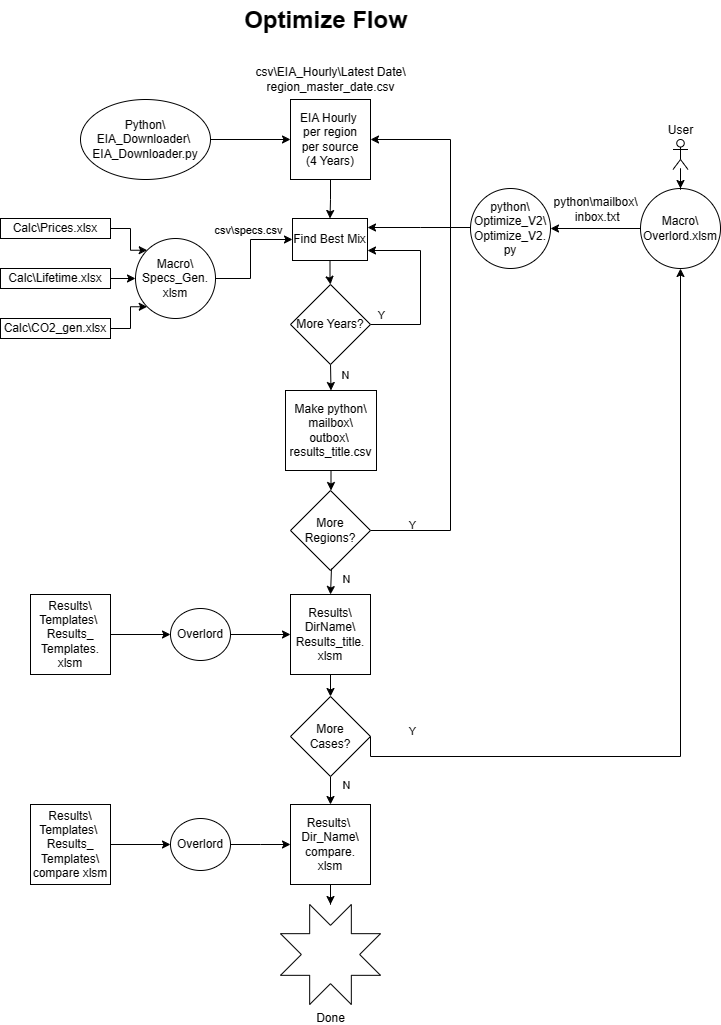

The diagram above was exported from draw.io. Its source (the exported page's mxGraphModel, read from the mxfile embedded in the PNG):
<mxGraphModel dx="705" dy="463" grid="1" gridSize="10" guides="1" tooltips="1" connect="1" arrows="1" fold="1" page="1" pageScale="1" pageWidth="850" pageHeight="1100" math="0" shadow="0">
  <root>
    <mxCell id="0" />
    <mxCell id="1" parent="0" />
    <mxCell id="XOS-CpgFwpekMtQFtGS_-9" value="" style="edgeStyle=orthogonalEdgeStyle;rounded=0;orthogonalLoop=1;jettySize=auto;html=1;exitX=1;exitY=0.5;exitDx=0;exitDy=0;entryX=1;entryY=0.75;entryDx=0;entryDy=0;movable=1;resizable=1;rotatable=1;deletable=1;editable=1;locked=0;connectable=1;" parent="1" source="XOS-CpgFwpekMtQFtGS_-1" target="XOS-CpgFwpekMtQFtGS_-4" edge="1">
      <mxGeometry x="-0.5882" y="-120" relative="1" as="geometry">
        <Array as="points">
          <mxPoint x="500" y="337" />
          <mxPoint x="500" y="263" />
          <mxPoint x="447" y="263" />
        </Array>
        <mxPoint as="offset" />
      </mxGeometry>
    </mxCell>
    <mxCell id="XOS-CpgFwpekMtQFtGS_-10" value="Y" style="edgeLabel;html=1;align=center;verticalAlign=middle;resizable=0;points=[];" parent="XOS-CpgFwpekMtQFtGS_-9" vertex="1" connectable="0">
      <mxGeometry x="-0.7613" y="18" relative="1" as="geometry">
        <mxPoint x="-11" y="8" as="offset" />
      </mxGeometry>
    </mxCell>
    <mxCell id="XOS-CpgFwpekMtQFtGS_-21" value="Y" style="edgeLabel;html=1;align=center;verticalAlign=middle;resizable=0;points=[];" parent="XOS-CpgFwpekMtQFtGS_-9" vertex="1" connectable="0">
      <mxGeometry x="-0.8625" y="8" relative="1" as="geometry">
        <mxPoint x="29" y="208" as="offset" />
      </mxGeometry>
    </mxCell>
    <mxCell id="XOS-CpgFwpekMtQFtGS_-23" value="N" style="edgeLabel;html=1;align=center;verticalAlign=middle;resizable=0;points=[];" parent="XOS-CpgFwpekMtQFtGS_-9" vertex="1" connectable="0">
      <mxGeometry x="-0.8625" y="8" relative="1" as="geometry">
        <mxPoint x="-38" y="58" as="offset" />
      </mxGeometry>
    </mxCell>
    <mxCell id="XOS-CpgFwpekMtQFtGS_-38" value="N" style="edgeLabel;html=1;align=center;verticalAlign=middle;resizable=0;points=[];" parent="XOS-CpgFwpekMtQFtGS_-9" vertex="1" connectable="0">
      <mxGeometry x="-0.8625" y="8" relative="1" as="geometry">
        <mxPoint x="-37" y="262" as="offset" />
      </mxGeometry>
    </mxCell>
    <mxCell id="XOS-CpgFwpekMtQFtGS_-43" value="Y" style="edgeLabel;html=1;align=center;verticalAlign=middle;resizable=0;points=[];" parent="XOS-CpgFwpekMtQFtGS_-9" vertex="1" connectable="0">
      <mxGeometry x="-0.8625" y="8" relative="1" as="geometry">
        <mxPoint x="29" y="414" as="offset" />
      </mxGeometry>
    </mxCell>
    <mxCell id="XOS-CpgFwpekMtQFtGS_-44" value="N" style="edgeLabel;html=1;align=center;verticalAlign=middle;resizable=0;points=[];" parent="XOS-CpgFwpekMtQFtGS_-9" vertex="1" connectable="0">
      <mxGeometry x="-0.8625" y="8" relative="1" as="geometry">
        <mxPoint x="-37" y="468" as="offset" />
      </mxGeometry>
    </mxCell>
    <mxCell id="XOS-CpgFwpekMtQFtGS_-25" style="edgeStyle=orthogonalEdgeStyle;rounded=0;orthogonalLoop=1;jettySize=auto;html=1;exitX=0.5;exitY=1;exitDx=0;exitDy=0;entryX=0.5;entryY=0;entryDx=0;entryDy=0;" parent="1" source="XOS-CpgFwpekMtQFtGS_-1" target="XOS-CpgFwpekMtQFtGS_-24" edge="1">
      <mxGeometry relative="1" as="geometry" />
    </mxCell>
    <mxCell id="XOS-CpgFwpekMtQFtGS_-1" value="More Years?" style="rhombus;whiteSpace=wrap;html=1;" parent="1" vertex="1">
      <mxGeometry x="370" y="297" width="80" height="80" as="geometry" />
    </mxCell>
    <mxCell id="XOS-CpgFwpekMtQFtGS_-3" value="" style="edgeStyle=orthogonalEdgeStyle;rounded=0;orthogonalLoop=1;jettySize=auto;html=1;exitX=0.5;exitY=1;exitDx=0;exitDy=0;" parent="1" source="XOS-CpgFwpekMtQFtGS_-4" target="XOS-CpgFwpekMtQFtGS_-1" edge="1">
      <mxGeometry relative="1" as="geometry">
        <mxPoint x="389.5" y="424" as="sourcePoint" />
      </mxGeometry>
    </mxCell>
    <mxCell id="XOS-CpgFwpekMtQFtGS_-4" value="Find Best Mix" style="whiteSpace=wrap;html=1;movable=1;resizable=1;rotatable=1;deletable=1;editable=1;locked=0;connectable=1;" parent="1" vertex="1">
      <mxGeometry x="372" y="231" width="75" height="42" as="geometry" />
    </mxCell>
    <mxCell id="wwhvIDw3mNuY89BhDXE_-10" style="edgeStyle=orthogonalEdgeStyle;rounded=0;orthogonalLoop=1;jettySize=auto;html=1;exitX=0;exitY=0.5;exitDx=0;exitDy=0;entryX=1;entryY=0.5;entryDx=0;entryDy=0;" parent="1" source="XOS-CpgFwpekMtQFtGS_-12" target="wwhvIDw3mNuY89BhDXE_-9" edge="1">
      <mxGeometry relative="1" as="geometry" />
    </mxCell>
    <mxCell id="XOS-CpgFwpekMtQFtGS_-12" value="Macro\ Overlord.xlsm" style="ellipse;whiteSpace=wrap;html=1;aspect=fixed;" parent="1" vertex="1">
      <mxGeometry x="720" y="201" width="80" height="80" as="geometry" />
    </mxCell>
    <mxCell id="XOS-CpgFwpekMtQFtGS_-15" value="" style="edgeStyle=orthogonalEdgeStyle;rounded=0;orthogonalLoop=1;jettySize=auto;html=1;" parent="1" source="XOS-CpgFwpekMtQFtGS_-14" target="XOS-CpgFwpekMtQFtGS_-12" edge="1">
      <mxGeometry relative="1" as="geometry" />
    </mxCell>
    <mxCell id="XOS-CpgFwpekMtQFtGS_-14" value="User" style="shape=umlActor;verticalLabelPosition=top;verticalAlign=bottom;html=1;outlineConnect=0;horizontal=1;labelPosition=center;align=center;" parent="1" vertex="1">
      <mxGeometry x="752.5" y="152" width="15" height="30" as="geometry" />
    </mxCell>
    <mxCell id="XOS-CpgFwpekMtQFtGS_-17" style="edgeStyle=orthogonalEdgeStyle;rounded=0;orthogonalLoop=1;jettySize=auto;html=1;entryX=0.5;entryY=0;entryDx=0;entryDy=0;" parent="1" source="XOS-CpgFwpekMtQFtGS_-16" target="XOS-CpgFwpekMtQFtGS_-4" edge="1">
      <mxGeometry relative="1" as="geometry" />
    </mxCell>
    <mxCell id="XOS-CpgFwpekMtQFtGS_-16" value="EIA Hourly&amp;nbsp;&lt;br&gt;per region&lt;br&gt;per source&lt;br&gt;(4 Years)" style="whiteSpace=wrap;html=1;aspect=fixed;" parent="1" vertex="1">
      <mxGeometry x="370" y="112" width="80" height="80" as="geometry" />
    </mxCell>
    <mxCell id="XOS-CpgFwpekMtQFtGS_-20" style="edgeStyle=orthogonalEdgeStyle;rounded=0;orthogonalLoop=1;jettySize=auto;html=1;entryX=1;entryY=0.5;entryDx=0;entryDy=0;exitX=1;exitY=0.5;exitDx=0;exitDy=0;" parent="1" source="XOS-CpgFwpekMtQFtGS_-18" target="XOS-CpgFwpekMtQFtGS_-16" edge="1">
      <mxGeometry relative="1" as="geometry">
        <mxPoint x="466.0014285714286" y="566.0285714285714" as="sourcePoint" />
        <mxPoint x="467.03" y="154" as="targetPoint" />
        <Array as="points">
          <mxPoint x="530" y="543" />
          <mxPoint x="530" y="152" />
        </Array>
      </mxGeometry>
    </mxCell>
    <mxCell id="XOS-CpgFwpekMtQFtGS_-18" value="More Regions?" style="rhombus;whiteSpace=wrap;html=1;" parent="1" vertex="1">
      <mxGeometry x="370" y="503" width="80" height="80" as="geometry" />
    </mxCell>
    <mxCell id="XOS-CpgFwpekMtQFtGS_-26" style="edgeStyle=orthogonalEdgeStyle;rounded=0;orthogonalLoop=1;jettySize=auto;html=1;entryX=0.5;entryY=0;entryDx=0;entryDy=0;" parent="1" source="XOS-CpgFwpekMtQFtGS_-24" target="XOS-CpgFwpekMtQFtGS_-18" edge="1">
      <mxGeometry relative="1" as="geometry" />
    </mxCell>
    <mxCell id="XOS-CpgFwpekMtQFtGS_-24" value="Make python\ mailbox\ outbox\&amp;nbsp;&lt;br&gt;results_title.csv" style="whiteSpace=wrap;html=1;" parent="1" vertex="1">
      <mxGeometry x="365" y="403" width="91" height="80" as="geometry" />
    </mxCell>
    <mxCell id="XOS-CpgFwpekMtQFtGS_-27" value="python\mailbox\&lt;br&gt;&amp;nbsp;inbox.txt" style="text;html=1;align=center;verticalAlign=middle;resizable=0;points=[];autosize=1;strokeColor=none;fillColor=none;" parent="1" vertex="1">
      <mxGeometry x="620" y="202" width="110" height="40" as="geometry" />
    </mxCell>
    <mxCell id="XOS-CpgFwpekMtQFtGS_-28" value="csv\EIA_Hourly\Latest Date\ &lt;br&gt;region_master_date.csv" style="text;html=1;align=center;verticalAlign=middle;resizable=0;points=[];autosize=1;strokeColor=none;fillColor=none;" parent="1" vertex="1">
      <mxGeometry x="324.5" y="72" width="170" height="40" as="geometry" />
    </mxCell>
    <mxCell id="WnvdPqoK6Z-XB0HQEn03-2" style="edgeStyle=orthogonalEdgeStyle;rounded=0;orthogonalLoop=1;jettySize=auto;html=1;exitX=1;exitY=0.5;exitDx=0;exitDy=0;entryX=0;entryY=0;entryDx=0;entryDy=0;" edge="1" parent="1" source="XOS-CpgFwpekMtQFtGS_-29" target="wwhvIDw3mNuY89BhDXE_-15">
      <mxGeometry relative="1" as="geometry" />
    </mxCell>
    <mxCell id="XOS-CpgFwpekMtQFtGS_-29" value="Calc\Prices.xlsx" style="rounded=0;whiteSpace=wrap;html=1;" parent="1" vertex="1">
      <mxGeometry x="80" y="231" width="110" height="20" as="geometry" />
    </mxCell>
    <mxCell id="XOS-CpgFwpekMtQFtGS_-34" style="edgeStyle=orthogonalEdgeStyle;rounded=0;orthogonalLoop=1;jettySize=auto;html=1;exitX=1;exitY=0.5;exitDx=0;exitDy=0;entryX=0;entryY=0.5;entryDx=0;entryDy=0;" parent="1" source="XOS-CpgFwpekMtQFtGS_-30" edge="1">
      <mxGeometry relative="1" as="geometry">
        <mxPoint x="215" y="291" as="targetPoint" />
      </mxGeometry>
    </mxCell>
    <mxCell id="XOS-CpgFwpekMtQFtGS_-30" value="Calc\Lifetime.xlsx" style="rounded=0;whiteSpace=wrap;html=1;" parent="1" vertex="1">
      <mxGeometry x="80" y="281" width="110" height="20" as="geometry" />
    </mxCell>
    <mxCell id="XOS-CpgFwpekMtQFtGS_-31" value="Calc\CO2_gen.xlsx" style="rounded=0;whiteSpace=wrap;html=1;" parent="1" vertex="1">
      <mxGeometry x="80" y="331" width="110" height="20" as="geometry" />
    </mxCell>
    <mxCell id="XOS-CpgFwpekMtQFtGS_-36" style="edgeStyle=orthogonalEdgeStyle;rounded=0;orthogonalLoop=1;jettySize=auto;html=1;exitX=1;exitY=0.5;exitDx=0;exitDy=0;entryX=0;entryY=0.5;entryDx=0;entryDy=0;" parent="1" target="XOS-CpgFwpekMtQFtGS_-4" edge="1" source="wwhvIDw3mNuY89BhDXE_-15">
      <mxGeometry relative="1" as="geometry">
        <mxPoint x="255" y="232" as="sourcePoint" />
        <Array as="points">
          <mxPoint x="330" y="291" />
          <mxPoint x="330" y="252" />
        </Array>
      </mxGeometry>
    </mxCell>
    <mxCell id="XOS-CpgFwpekMtQFtGS_-37" value="csv\specs.csv" style="edgeLabel;html=1;align=center;verticalAlign=middle;resizable=0;points=[];" parent="XOS-CpgFwpekMtQFtGS_-36" vertex="1" connectable="0">
      <mxGeometry x="0.4758" relative="1" as="geometry">
        <mxPoint x="-14" y="-10" as="offset" />
      </mxGeometry>
    </mxCell>
    <mxCell id="XOS-CpgFwpekMtQFtGS_-35" style="edgeStyle=orthogonalEdgeStyle;rounded=0;orthogonalLoop=1;jettySize=auto;html=1;exitX=1;exitY=0.5;exitDx=0;exitDy=0;entryX=0;entryY=1;entryDx=0;entryDy=0;" parent="1" source="XOS-CpgFwpekMtQFtGS_-31" target="wwhvIDw3mNuY89BhDXE_-15" edge="1">
      <mxGeometry relative="1" as="geometry">
        <mxPoint x="216.27999999999997" y="321.32" as="targetPoint" />
      </mxGeometry>
    </mxCell>
    <mxCell id="XOS-CpgFwpekMtQFtGS_-39" style="edgeStyle=orthogonalEdgeStyle;rounded=0;orthogonalLoop=1;jettySize=auto;html=1;exitX=0.5;exitY=1;exitDx=0;exitDy=0;entryX=0.5;entryY=0;entryDx=0;entryDy=0;" parent="1" edge="1">
      <mxGeometry relative="1" as="geometry">
        <mxPoint x="411" y="581" as="sourcePoint" />
        <mxPoint x="410" y="607" as="targetPoint" />
      </mxGeometry>
    </mxCell>
    <mxCell id="XOS-CpgFwpekMtQFtGS_-46" value="" style="edgeStyle=orthogonalEdgeStyle;rounded=0;orthogonalLoop=1;jettySize=auto;html=1;" parent="1" source="XOS-CpgFwpekMtQFtGS_-40" target="XOS-CpgFwpekMtQFtGS_-41" edge="1">
      <mxGeometry relative="1" as="geometry" />
    </mxCell>
    <mxCell id="XOS-CpgFwpekMtQFtGS_-40" value="Results\&lt;br&gt;DirName\&lt;br&gt;Results_title.&lt;br&gt;xlsm" style="whiteSpace=wrap;html=1;aspect=fixed;" parent="1" vertex="1">
      <mxGeometry x="370" y="607" width="80" height="80" as="geometry" />
    </mxCell>
    <mxCell id="XOS-CpgFwpekMtQFtGS_-49" style="edgeStyle=orthogonalEdgeStyle;rounded=0;orthogonalLoop=1;jettySize=auto;html=1;exitX=0.5;exitY=1;exitDx=0;exitDy=0;entryX=0.5;entryY=0;entryDx=0;entryDy=0;" parent="1" source="XOS-CpgFwpekMtQFtGS_-41" target="XOS-CpgFwpekMtQFtGS_-47" edge="1">
      <mxGeometry relative="1" as="geometry" />
    </mxCell>
    <mxCell id="XOS-CpgFwpekMtQFtGS_-41" value="More &lt;br&gt;Cases?" style="rhombus;whiteSpace=wrap;html=1;" parent="1" vertex="1">
      <mxGeometry x="370" y="709" width="80" height="80" as="geometry" />
    </mxCell>
    <mxCell id="XOS-CpgFwpekMtQFtGS_-42" style="edgeStyle=orthogonalEdgeStyle;rounded=0;orthogonalLoop=1;jettySize=auto;html=1;entryX=0.5;entryY=1;entryDx=0;entryDy=0;exitX=1;exitY=0.5;exitDx=0;exitDy=0;" parent="1" source="XOS-CpgFwpekMtQFtGS_-41" target="XOS-CpgFwpekMtQFtGS_-12" edge="1">
      <mxGeometry relative="1" as="geometry">
        <mxPoint x="466.0014285714286" y="772.0285714285714" as="sourcePoint" />
        <mxPoint x="450" y="358" as="targetPoint" />
        <Array as="points">
          <mxPoint x="450" y="769" />
          <mxPoint x="760" y="769" />
        </Array>
      </mxGeometry>
    </mxCell>
    <mxCell id="XOS-CpgFwpekMtQFtGS_-52" style="edgeStyle=orthogonalEdgeStyle;rounded=0;orthogonalLoop=1;jettySize=auto;html=1;exitX=0.5;exitY=1;exitDx=0;exitDy=0;" parent="1" source="XOS-CpgFwpekMtQFtGS_-47" target="XOS-CpgFwpekMtQFtGS_-50" edge="1">
      <mxGeometry relative="1" as="geometry" />
    </mxCell>
    <mxCell id="XOS-CpgFwpekMtQFtGS_-47" value="Results\&amp;nbsp;&lt;br&gt;Dir_Name\&lt;br&gt;compare.&lt;br&gt;xlsm" style="whiteSpace=wrap;html=1;aspect=fixed;" parent="1" vertex="1">
      <mxGeometry x="370" y="817" width="80" height="80" as="geometry" />
    </mxCell>
    <mxCell id="XOS-CpgFwpekMtQFtGS_-50" value="Done" style="verticalLabelPosition=bottom;verticalAlign=top;html=1;shape=mxgraph.basic.8_point_star" parent="1" vertex="1">
      <mxGeometry x="360" y="917" width="100" height="100" as="geometry" />
    </mxCell>
    <mxCell id="XOS-CpgFwpekMtQFtGS_-53" value="&lt;font style=&quot;font-size: 24px;&quot;&gt;&lt;b&gt;Optimize Flow&lt;/b&gt;&lt;/font&gt;" style="text;html=1;align=center;verticalAlign=middle;resizable=0;points=[];autosize=1;strokeColor=none;fillColor=none;" parent="1" vertex="1">
      <mxGeometry x="310" y="13" width="190" height="40" as="geometry" />
    </mxCell>
    <mxCell id="wwhvIDw3mNuY89BhDXE_-3" value="" style="edgeStyle=orthogonalEdgeStyle;rounded=0;orthogonalLoop=1;jettySize=auto;html=1;" parent="1" source="wwhvIDw3mNuY89BhDXE_-1" target="wwhvIDw3mNuY89BhDXE_-2" edge="1">
      <mxGeometry relative="1" as="geometry" />
    </mxCell>
    <mxCell id="wwhvIDw3mNuY89BhDXE_-1" value="Results\ Templates\&amp;nbsp;&lt;br&gt;Results_ Templates. xlsm" style="whiteSpace=wrap;html=1;" parent="1" vertex="1">
      <mxGeometry x="110" y="607" width="80" height="80" as="geometry" />
    </mxCell>
    <mxCell id="wwhvIDw3mNuY89BhDXE_-4" value="" style="edgeStyle=orthogonalEdgeStyle;rounded=0;orthogonalLoop=1;jettySize=auto;html=1;" parent="1" source="wwhvIDw3mNuY89BhDXE_-2" target="XOS-CpgFwpekMtQFtGS_-40" edge="1">
      <mxGeometry relative="1" as="geometry" />
    </mxCell>
    <mxCell id="wwhvIDw3mNuY89BhDXE_-2" value="Overlord" style="ellipse;whiteSpace=wrap;html=1;" parent="1" vertex="1">
      <mxGeometry x="250" y="621" width="60" height="52" as="geometry" />
    </mxCell>
    <mxCell id="wwhvIDw3mNuY89BhDXE_-5" value="" style="edgeStyle=orthogonalEdgeStyle;rounded=0;orthogonalLoop=1;jettySize=auto;html=1;" parent="1" source="wwhvIDw3mNuY89BhDXE_-6" target="wwhvIDw3mNuY89BhDXE_-8" edge="1">
      <mxGeometry relative="1" as="geometry" />
    </mxCell>
    <mxCell id="wwhvIDw3mNuY89BhDXE_-6" value="Results\ Templates\&amp;nbsp;&lt;br&gt;Results_ Templates\ compare xlsm" style="whiteSpace=wrap;html=1;" parent="1" vertex="1">
      <mxGeometry x="110" y="817" width="80" height="80" as="geometry" />
    </mxCell>
    <mxCell id="wwhvIDw3mNuY89BhDXE_-7" value="" style="edgeStyle=orthogonalEdgeStyle;rounded=0;orthogonalLoop=1;jettySize=auto;html=1;" parent="1" source="wwhvIDw3mNuY89BhDXE_-8" edge="1">
      <mxGeometry relative="1" as="geometry">
        <mxPoint x="370" y="857" as="targetPoint" />
      </mxGeometry>
    </mxCell>
    <mxCell id="wwhvIDw3mNuY89BhDXE_-8" value="Overlord" style="ellipse;whiteSpace=wrap;html=1;" parent="1" vertex="1">
      <mxGeometry x="250" y="831" width="60" height="52" as="geometry" />
    </mxCell>
    <mxCell id="wwhvIDw3mNuY89BhDXE_-12" value="" style="edgeStyle=orthogonalEdgeStyle;rounded=0;orthogonalLoop=1;jettySize=auto;html=1;" parent="1" source="wwhvIDw3mNuY89BhDXE_-9" target="XOS-CpgFwpekMtQFtGS_-4" edge="1">
      <mxGeometry relative="1" as="geometry">
        <Array as="points">
          <mxPoint x="500" y="240" />
          <mxPoint x="500" y="240" />
        </Array>
      </mxGeometry>
    </mxCell>
    <mxCell id="wwhvIDw3mNuY89BhDXE_-9" value="python\&lt;br style=&quot;border-color: var(--border-color);&quot;&gt;Optimize_V2\&lt;br style=&quot;border-color: var(--border-color);&quot;&gt;Optimize_V2. py&lt;br style=&quot;border-color: var(--border-color);&quot;&gt;" style="ellipse;whiteSpace=wrap;html=1;aspect=fixed;" parent="1" vertex="1">
      <mxGeometry x="550" y="201" width="80" height="80" as="geometry" />
    </mxCell>
    <mxCell id="wwhvIDw3mNuY89BhDXE_-15" value="Macro\ Specs_Gen. xlsm" style="ellipse;whiteSpace=wrap;html=1;aspect=fixed;" parent="1" vertex="1">
      <mxGeometry x="215" y="251" width="80" height="80" as="geometry" />
    </mxCell>
    <mxCell id="WnvdPqoK6Z-XB0HQEn03-4" value="" style="edgeStyle=orthogonalEdgeStyle;rounded=0;orthogonalLoop=1;jettySize=auto;html=1;entryX=0;entryY=0.5;entryDx=0;entryDy=0;" edge="1" parent="1" source="WnvdPqoK6Z-XB0HQEn03-3" target="XOS-CpgFwpekMtQFtGS_-16">
      <mxGeometry relative="1" as="geometry" />
    </mxCell>
    <mxCell id="WnvdPqoK6Z-XB0HQEn03-3" value="Python\&lt;br&gt;EIA_Downloader\&amp;nbsp;&lt;br&gt;EIA_Downloader.py" style="ellipse;whiteSpace=wrap;html=1;" vertex="1" parent="1">
      <mxGeometry x="160" y="112" width="130" height="80" as="geometry" />
    </mxCell>
  </root>
</mxGraphModel>